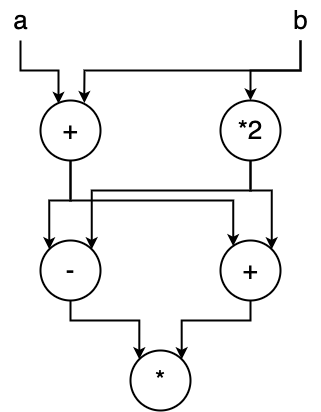

The diagram above was exported from draw.io. Its source (the exported page's mxGraphModel, read from the mxfile embedded in the PNG):
<mxGraphModel dx="1717" dy="920" grid="1" gridSize="10" guides="1" tooltips="1" connect="1" arrows="1" fold="1" page="0" pageScale="1" pageWidth="827" pageHeight="1169" background="#ffffff" math="0" shadow="0">
  <root>
    <mxCell id="0" />
    <mxCell id="1" parent="0" />
    <mxCell id="jPYOR1gZrjecytgo5yip-72" style="edgeStyle=orthogonalEdgeStyle;rounded=0;orthogonalLoop=1;jettySize=auto;html=1;entryX=0;entryY=0;entryDx=0;entryDy=0;strokeWidth=2;" edge="1" parent="1" source="jPYOR1gZrjecytgo5yip-58" target="jPYOR1gZrjecytgo5yip-60">
      <mxGeometry relative="1" as="geometry" />
    </mxCell>
    <mxCell id="jPYOR1gZrjecytgo5yip-73" style="edgeStyle=orthogonalEdgeStyle;rounded=0;orthogonalLoop=1;jettySize=auto;html=1;entryX=0.211;entryY=0.094;entryDx=0;entryDy=0;entryPerimeter=0;strokeWidth=2;" edge="1" parent="1" source="jPYOR1gZrjecytgo5yip-58" target="jPYOR1gZrjecytgo5yip-61">
      <mxGeometry relative="1" as="geometry">
        <Array as="points">
          <mxPoint x="330" y="430" />
          <mxPoint x="493" y="430" />
        </Array>
      </mxGeometry>
    </mxCell>
    <mxCell id="jPYOR1gZrjecytgo5yip-58" value="&lt;font style=&quot;font-size: 26px;&quot;&gt;+&lt;/font&gt;" style="ellipse;whiteSpace=wrap;html=1;aspect=fixed;strokeWidth=2;" vertex="1" parent="1">
      <mxGeometry x="300" y="330" width="60" height="60" as="geometry" />
    </mxCell>
    <mxCell id="jPYOR1gZrjecytgo5yip-74" style="edgeStyle=orthogonalEdgeStyle;rounded=0;orthogonalLoop=1;jettySize=auto;html=1;entryX=1;entryY=0;entryDx=0;entryDy=0;strokeWidth=2;" edge="1" parent="1" source="jPYOR1gZrjecytgo5yip-59" target="jPYOR1gZrjecytgo5yip-60">
      <mxGeometry relative="1" as="geometry">
        <Array as="points">
          <mxPoint x="510" y="420" />
          <mxPoint x="351" y="420" />
        </Array>
      </mxGeometry>
    </mxCell>
    <mxCell id="jPYOR1gZrjecytgo5yip-75" style="edgeStyle=orthogonalEdgeStyle;rounded=0;orthogonalLoop=1;jettySize=auto;html=1;entryX=1;entryY=0;entryDx=0;entryDy=0;strokeWidth=2;" edge="1" parent="1" source="jPYOR1gZrjecytgo5yip-59" target="jPYOR1gZrjecytgo5yip-61">
      <mxGeometry relative="1" as="geometry">
        <Array as="points">
          <mxPoint x="510" y="420" />
          <mxPoint x="531" y="420" />
        </Array>
      </mxGeometry>
    </mxCell>
    <mxCell id="jPYOR1gZrjecytgo5yip-59" value="&lt;font style=&quot;font-size: 26px;&quot;&gt;*2&lt;/font&gt;" style="ellipse;whiteSpace=wrap;html=1;aspect=fixed;strokeWidth=2;" vertex="1" parent="1">
      <mxGeometry x="480" y="330" width="60" height="60" as="geometry" />
    </mxCell>
    <mxCell id="jPYOR1gZrjecytgo5yip-76" style="edgeStyle=orthogonalEdgeStyle;rounded=0;orthogonalLoop=1;jettySize=auto;html=1;entryX=0;entryY=0;entryDx=0;entryDy=0;strokeWidth=2;" edge="1" parent="1" source="jPYOR1gZrjecytgo5yip-60" target="jPYOR1gZrjecytgo5yip-62">
      <mxGeometry relative="1" as="geometry">
        <Array as="points">
          <mxPoint x="330" y="550" />
          <mxPoint x="399" y="550" />
        </Array>
      </mxGeometry>
    </mxCell>
    <mxCell id="jPYOR1gZrjecytgo5yip-60" value="&lt;span style=&quot;font-size: 26px;&quot;&gt;-&lt;/span&gt;" style="ellipse;whiteSpace=wrap;html=1;aspect=fixed;strokeWidth=2;" vertex="1" parent="1">
      <mxGeometry x="300" y="470" width="60" height="60" as="geometry" />
    </mxCell>
    <mxCell id="jPYOR1gZrjecytgo5yip-78" style="edgeStyle=orthogonalEdgeStyle;rounded=0;orthogonalLoop=1;jettySize=auto;html=1;entryX=1;entryY=0;entryDx=0;entryDy=0;strokeWidth=2;" edge="1" parent="1" source="jPYOR1gZrjecytgo5yip-61" target="jPYOR1gZrjecytgo5yip-62">
      <mxGeometry relative="1" as="geometry">
        <Array as="points">
          <mxPoint x="510" y="550" />
          <mxPoint x="441" y="550" />
        </Array>
      </mxGeometry>
    </mxCell>
    <mxCell id="jPYOR1gZrjecytgo5yip-61" value="&lt;span style=&quot;font-size: 26px;&quot;&gt;+&lt;/span&gt;" style="ellipse;whiteSpace=wrap;html=1;aspect=fixed;strokeWidth=2;" vertex="1" parent="1">
      <mxGeometry x="480" y="470" width="60" height="60" as="geometry" />
    </mxCell>
    <mxCell id="jPYOR1gZrjecytgo5yip-62" value="&lt;span style=&quot;font-size: 26px;&quot;&gt;*&lt;/span&gt;" style="ellipse;whiteSpace=wrap;html=1;aspect=fixed;strokeWidth=2;" vertex="1" parent="1">
      <mxGeometry x="390" y="580" width="60" height="60" as="geometry" />
    </mxCell>
    <mxCell id="jPYOR1gZrjecytgo5yip-66" style="edgeStyle=orthogonalEdgeStyle;rounded=0;orthogonalLoop=1;jettySize=auto;html=1;entryX=0.3;entryY=0.056;entryDx=0;entryDy=0;entryPerimeter=0;strokeWidth=2;" edge="1" parent="1" source="jPYOR1gZrjecytgo5yip-63" target="jPYOR1gZrjecytgo5yip-58">
      <mxGeometry relative="1" as="geometry" />
    </mxCell>
    <mxCell id="jPYOR1gZrjecytgo5yip-63" value="&lt;font style=&quot;font-size: 26px;&quot;&gt;a&lt;/font&gt;" style="text;html=1;align=center;verticalAlign=middle;resizable=0;points=[];autosize=1;strokeColor=none;fillColor=none;" vertex="1" parent="1">
      <mxGeometry x="260" y="230" width="40" height="40" as="geometry" />
    </mxCell>
    <mxCell id="jPYOR1gZrjecytgo5yip-70" style="edgeStyle=orthogonalEdgeStyle;rounded=0;orthogonalLoop=1;jettySize=auto;html=1;entryX=0.731;entryY=0.042;entryDx=0;entryDy=0;entryPerimeter=0;strokeWidth=2;" edge="1" parent="1" source="jPYOR1gZrjecytgo5yip-64" target="jPYOR1gZrjecytgo5yip-58">
      <mxGeometry relative="1" as="geometry">
        <Array as="points">
          <mxPoint x="560" y="300" />
          <mxPoint x="344" y="300" />
        </Array>
      </mxGeometry>
    </mxCell>
    <mxCell id="jPYOR1gZrjecytgo5yip-71" style="edgeStyle=orthogonalEdgeStyle;rounded=0;orthogonalLoop=1;jettySize=auto;html=1;entryX=0.5;entryY=0;entryDx=0;entryDy=0;strokeWidth=2;" edge="1" parent="1" source="jPYOR1gZrjecytgo5yip-64" target="jPYOR1gZrjecytgo5yip-59">
      <mxGeometry relative="1" as="geometry" />
    </mxCell>
    <mxCell id="jPYOR1gZrjecytgo5yip-64" value="&lt;font style=&quot;font-size: 26px;&quot;&gt;b&lt;/font&gt;" style="text;html=1;align=center;verticalAlign=middle;resizable=0;points=[];autosize=1;strokeColor=none;fillColor=none;" vertex="1" parent="1">
      <mxGeometry x="540" y="230" width="40" height="40" as="geometry" />
    </mxCell>
  </root>
</mxGraphModel>